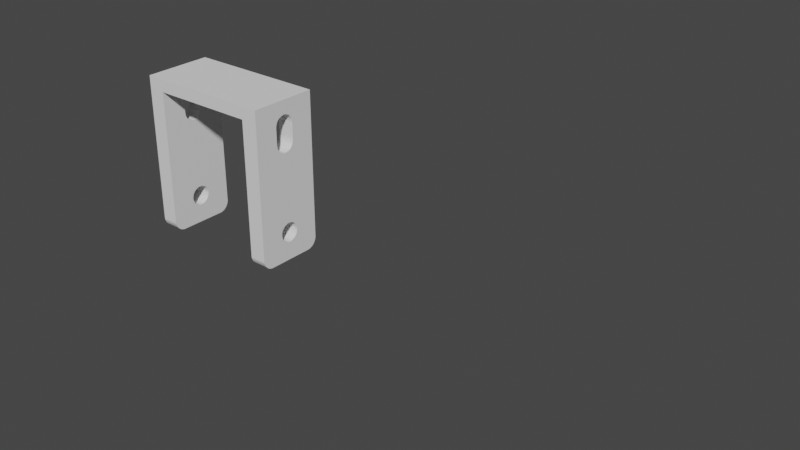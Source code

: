 # Source: mount.blend  (saved by Blender 4.2.66; exported with 4.5.12 LTS)
import bpy
from mathutils import Matrix  # noqa: F401  (used for matrix-valued properties, if any)

bpy.ops.wm.read_factory_settings(use_empty=True)
scene = bpy.context.scene
scene.name = 'Scene'

# ---- collections
col_robot = bpy.data.collections.new('robot'); scene.collection.children.link(col_robot)

# ---- world
world_world = bpy.data.worlds.new('World'); scene.world = world_world
world_world.use_nodes = True; world_world.node_tree.nodes.clear()
_N = world_world.node_tree.nodes; _L = world_world.node_tree.links
n0 = _N.new('ShaderNodeOutputWorld'); n0.name = 'World Output'; n0.location = (300, 300)
n1 = _N.new('ShaderNodeBackground'); n1.name = 'Background'; n1.location = (10, 300)
n1.inputs[0].default_value = (0.05088, 0.05088, 0.05088, 1.0)
_L.new(n1.outputs[0], n0.inputs[0])
n0.is_active_output = True
world_world.color = (0.05088, 0.05088, 0.05088)
world_world.use_sun_shadow = False
world_world.sun_shadow_jitter_overblur = 0.0

# ---- meshes
me_robotchassis_001 = bpy.data.meshes.new('RobotChassis.001')
me_robotchassis_001.from_pydata([(-2.328, 12.34, 50.71), (-2.328, 0.3406, 50.71), (21.87, 5.914, 47.71), (21.8, 5.703, 47.71), (21.48, 5.174, 47.71), (21.31, 5.032, 47.71), (20.99, 4.786, 47.71), (20.57, 4.644, 47.71), (19.97, 4.609, 47.71), (19.76, 4.644, 47.71), (19.02, 5.032, 47.71), (18.84, 5.174, 47.71), (18.52, 5.703, 47.71), (18.45, 5.914, 47.71), (18.45, 5.914, 47.71), (18.42, 6.126, 47.71), (18.45, 6.761, 47.71), (18.52, 6.937, 47.71), (18.84, 7.502, 47.71), (19.02, 7.643, 47.71), (19.02, 7.643, 47.71), (19.16, 7.784, 47.71), (20.78, 7.961, 47.71), (20.99, 7.89, 47.71), (21.17, 7.784, 47.71), (21.31, 7.643, 47.71), (21.31, 7.643, 47.71), (21.48, 7.502, 47.71), (21.8, 6.937, 47.71), (21.87, 6.761, 47.71), (21.87, 6.761, 47.71), (21.91, 6.549, 47.71), (5.327, 5.032, 47.71), (5.151, 4.891, 47.71), (4.975, 4.786, 47.71), (4.798, 4.715, 47.71), (4.587, 4.644, 47.71), (4.375, 4.609, 47.71), (0.1769, 4.891, 47.71), (0.0004821, 5.032, 47.71), (-0.1406, 5.174, 47.71), (-0.2817, 5.35, 47.71), (-0.3876, 5.526, 47.71), (-0.4581, 5.703, 47.71), (-0.5287, 5.914, 47.71), (-0.5287, 6.761, 47.71), (-0.4581, 6.937, 47.71), (-0.2817, 7.325, 47.71), (-0.1406, 7.502, 47.71), (0.3533, 7.89, 47.71), (0.5296, 7.961, 47.71), (0.9531, 8.066, 47.71), (1.165, 8.102, 47.71), (4.163, 8.102, 47.71), (4.587, 8.031, 47.71), (5.716, 7.149, 47.71), (5.786, 6.937, 47.71), (5.892, 6.549, 47.71), (5.927, 6.338, 47.71), (5.892, 6.126, 47.71), (25.15, 2.104, 47.71), (24.98, 1.469, 47.71), (25.12, 1.893, 47.71), (24.59, 0.905, 47.71), (24.87, 1.258, 47.71), (24.41, 0.7638, 47.71), (24.02, 0.517, 47.71), (24.24, 0.658, 47.71), (23.81, 12.23, 47.71), (23.6, 12.3, 47.71), (25.05, 10.99, 47.71), (24.98, 11.21, 47.71), (25.15, 10.57, 47.71), (25.12, 10.78, 47.71), (0.0004821, 7.643, 47.71), (0.1769, 7.784, 47.71), (0.3533, 7.89, 47.71), (5.327, 5.032, 47.71), (5.151, 4.891, 47.71), (18.45, 5.914, 47.71), (4.975, 4.786, 47.71), (4.798, 4.715, 47.71), (4.587, 4.644, 47.71), (4.375, 4.609, 47.71), (5.927, 6.338, 47.71), (5.892, 6.126, 47.71), (5.857, 5.914, 47.71), (0.1769, 4.891, 47.71), (0.0004821, 5.032, 47.71), (4.587, 8.031, 47.71), (4.798, 7.961, 47.71), (4.975, 7.89, 47.71), (5.786, 5.703, 47.71), (5.716, 5.526, 47.71), (18.42, 6.126, 47.71), (5.61, 5.35, 47.71), (5.469, 5.174, 47.71), (-0.1406, 5.174, 47.71), (-0.2817, 5.35, 47.71), (-0.3876, 5.526, 47.71), (5.151, 7.784, 47.71), (5.327, 7.643, 47.71), (5.469, 7.502, 47.71), (21.48, 7.502, 47.71), (21.59, 7.325, 47.71), (21.7, 7.149, 47.71), (4.163, 4.574, 47.71), (1.165, 4.574, 47.71), (0.9531, 4.609, 47.71), (0.3533, 4.786, 47.71), (0.5296, 4.715, 47.71), (0.7413, 4.644, 47.71), (-0.3876, 7.149, 47.71), (-0.2817, 7.325, 47.71), (-0.1406, 7.502, 47.71), (0.5296, 7.961, 47.71), (0.7413, 8.031, 47.71), (0.9531, 8.066, 47.71), (20.78, 7.961, 47.71), (20.99, 7.89, 47.71), (23.6, 12.3, 47.71), (21.91, 6.549, 47.71), (21.91, 6.126, 47.71), (-2.328, 0.3406, 47.71), (-2.328, 12.34, 47.71), (21.87, 5.914, 47.71), (23.81, 0.4463, 47.71), (23.6, 0.3759, 47.71), (20.99, 4.786, 47.71), (20.57, 4.644, 47.71), (-0.4581, 5.703, 47.71), (-0.5287, 5.914, 47.71), (-0.5993, 6.338, 47.71), (-0.564, 6.549, 47.71), (18.63, 7.149, 47.71), (18.73, 7.325, 47.71), (24.98, 11.21, 47.71), (25.05, 10.99, 47.71), (21.31, 7.643, 47.71), (25.12, 10.78, 47.71), (24.87, 11.38, 47.71), (24.73, 11.59, 47.71), (24.41, 11.91, 47.71), (24.02, 0.517, 47.71), (24.24, 0.658, 47.71), (24.41, 0.7638, 47.71), (19.54, 7.961, 47.71), (21.17, 7.784, 47.71), (24.24, 12.02, 47.71), (23.81, 12.23, 47.71), (21.8, 6.937, 47.71), (21.87, 6.761, 47.71), (25.15, 10.57, 47.71), (21.8, 5.703, 47.71), (21.59, 5.35, 47.71), (25.15, 2.104, 47.71), (20.36, 4.609, 47.71), (20.14, 4.574, 47.71), (19.97, 4.609, 47.71), (19.76, 4.644, 47.71), (23.39, 0.3406, 47.71), (19.33, 4.786, 47.71), (19.16, 4.891, 47.71), (5.61, 7.325, 47.71), (5.716, 7.149, 47.71), (5.786, 6.937, 47.71), (19.02, 5.032, 47.71), (18.84, 5.174, 47.71), (18.73, 5.35, 47.71), (1.165, 8.102, 47.71), (4.163, 8.102, 47.71), (18.84, 7.502, 47.71), (19.02, 7.643, 47.71), (19.16, 7.784, 47.71), (19.33, 7.89, 47.71), (20.36, 8.066, 47.71), (20.57, 8.031, 47.71), (23.39, 12.34, 47.71), (25.12, 1.893, 47.71), (21.48, 5.174, 47.71), (24.98, 1.469, 47.71), (21.17, 4.891, 47.71), (21.31, 5.032, 47.71), (24.59, 0.905, 47.71), (24.87, 1.258, 47.71), (18.42, 6.549, 47.71), (5.857, 6.761, 47.71), (5.892, 6.549, 47.71), (18.63, 5.526, 47.71), (18.52, 5.703, 47.71), (-0.5287, 6.761, 47.71), (-0.4581, 6.937, 47.71), (18.45, 6.761, 47.71), (18.52, 6.937, 47.71), (19.76, 8.031, 47.71), (19.97, 8.066, 47.71), (20.14, 8.102, 47.71), (0.1769, 7.784, 50.71), (0.0004821, 7.643, 50.71), (5.151, 4.891, 50.71), (5.327, 5.032, 50.71), (18.52, 6.937, 50.71), (18.45, 6.761, 50.71), (18.42, 6.549, 50.71), (18.42, 6.126, 50.71), (18.45, 5.914, 50.71), (18.52, 5.703, 50.71), (-0.1406, 7.502, 50.71), (-0.2817, 7.325, 50.71), (-0.3876, 7.149, 50.71), (-0.1406, 5.174, 50.71), (0.0004821, 5.032, 50.71), (4.375, 4.609, 50.71), (4.587, 4.644, 50.71), (4.798, 4.715, 50.71), (4.975, 4.786, 50.71), (5.469, 5.174, 50.71), (5.61, 5.35, 50.71), (5.716, 5.526, 50.71), (4.163, 8.102, 50.71), (1.165, 8.102, 50.71), (0.9531, 8.066, 50.71), (0.7413, 8.031, 50.71), (0.5296, 7.961, 50.71), (0.3533, 7.89, 50.71), (5.892, 6.126, 50.71), (18.84, 7.502, 50.71), (18.73, 7.325, 50.71), (18.63, 7.149, 50.71), (0.1769, 4.891, 50.71), (0.3533, 4.786, 50.71), (0.5296, 4.715, 50.71), (0.7413, 4.644, 50.71), (0.9531, 4.609, 50.71), (1.165, 4.574, 50.71), (4.163, 4.574, 50.71), (5.786, 5.703, 50.71), (5.857, 5.914, 50.71), (23.81, 0.4463, 50.71), (23.6, 0.3759, 50.71), (20.99, 4.786, 50.71), (-0.564, 6.549, 50.71), (-0.5993, 6.338, 50.71), (-0.5287, 5.914, 50.71), (-0.4581, 5.703, 50.71), (-0.3876, 5.526, 50.71), (-0.2817, 5.35, 50.71), (20.57, 4.644, 50.71), (20.36, 4.609, 50.71), (23.39, 0.3406, 50.71), (24.87, 1.258, 50.71), (24.59, 0.905, 50.71), (24.41, 0.7638, 50.71), (21.31, 5.032, 50.71), (24.98, 1.469, 50.71), (21.48, 5.174, 50.71), (25.12, 1.893, 50.71), (21.59, 5.35, 50.71), (21.8, 5.703, 50.71), (18.63, 5.526, 50.71), (18.73, 5.35, 50.71), (4.587, 8.031, 50.71), (21.17, 4.891, 50.71), (24.24, 0.658, 50.71), (24.02, 0.517, 50.71), (23.81, 12.23, 50.71), (23.6, 12.3, 50.71), (20.99, 7.89, 50.71), (20.78, 7.961, 50.71), (19.54, 7.961, 50.71), (19.33, 7.89, 50.71), (19.16, 7.784, 50.71), (19.02, 7.643, 50.71), (-0.4581, 6.937, 50.71), (-0.5287, 6.761, 50.71), (19.33, 4.786, 50.71), (19.16, 4.891, 50.71), (5.927, 6.338, 50.71), (19.02, 5.032, 50.71), (5.892, 6.549, 50.71), (5.857, 6.761, 50.71), (5.469, 7.502, 50.71), (5.327, 7.643, 50.71), (21.59, 7.325, 50.71), (21.48, 7.502, 50.71), (25.12, 10.78, 50.71), (21.31, 7.643, 50.71), (25.05, 10.99, 50.71), (20.14, 8.102, 50.71), (19.97, 8.066, 50.71), (19.76, 8.031, 50.71), (21.87, 5.914, 50.71), (21.91, 6.126, 50.71), (25.15, 2.104, 50.71), (21.91, 6.549, 50.71), (21.87, 6.761, 50.71), (24.24, 12.02, 50.71), (24.41, 11.91, 50.71), (24.73, 11.59, 50.71), (5.786, 6.937, 50.71), (5.716, 7.149, 50.71), (5.61, 7.325, 50.71), (4.798, 7.961, 50.71), (18.84, 5.174, 50.71), (5.151, 7.784, 50.71), (4.975, 7.89, 50.71), (21.17, 7.784, 50.71), (24.87, 11.38, 50.71), (24.98, 11.21, 50.71), (23.39, 12.34, 50.71), (20.57, 8.031, 50.71), (20.36, 8.066, 50.71), (19.76, 4.644, 50.71), (19.97, 4.609, 50.71), (20.14, 4.574, 50.71), (25.15, 10.57, 50.71), (-2.328, 12.33, 28.73), (-2.328, 0.3406, 28.73), (21.7, 7.149, 28.73), (21.8, 6.937, 28.73), (25.15, 10.57, 28.73), (20.14, 4.574, 28.73), (19.97, 4.609, 28.73), (19.76, 4.644, 28.73), (20.36, 8.066, 28.73), (20.57, 8.031, 28.73), (23.39, 12.33, 28.73), (24.98, 11.21, 28.73), (24.87, 11.38, 28.73), (21.17, 7.784, 28.73), (4.975, 7.89, 28.73), (5.151, 7.784, 28.73), (18.84, 5.174, 28.73), (4.798, 7.961, 28.73), (5.61, 7.325, 28.73), (5.716, 7.149, 28.73), (5.786, 6.937, 28.73), (24.73, 11.59, 28.73), (24.41, 11.91, 28.73), (24.24, 12.02, 28.73), (21.87, 6.761, 28.73), (21.91, 6.549, 28.73), (25.15, 2.104, 28.73), (21.91, 6.126, 28.73), (21.87, 5.914, 28.73), (19.76, 8.031, 28.73), (19.97, 8.066, 28.73), (20.14, 8.102, 28.73), (25.05, 10.99, 28.73), (21.31, 7.643, 28.73), (25.12, 10.78, 28.73), (21.48, 7.502, 28.73), (21.59, 7.325, 28.73), (5.327, 7.643, 28.73), (5.469, 7.502, 28.73), (5.857, 6.761, 28.73), (5.892, 6.549, 28.73), (19.02, 5.032, 28.73), (5.927, 6.338, 28.73), (19.16, 4.891, 28.73), (19.33, 4.786, 28.73), (-0.5287, 6.761, 28.73), (-0.4581, 6.937, 28.73), (19.02, 7.643, 28.73), (19.16, 7.784, 28.73), (19.33, 7.89, 28.73), (19.54, 7.961, 28.73), (20.78, 7.961, 28.73), (20.99, 7.89, 28.73), (23.6, 12.3, 28.73), (23.81, 12.23, 28.73), (24.02, 0.5169, 28.73), (24.24, 0.658, 28.73), (21.17, 4.891, 28.73), (4.587, 8.031, 28.73), (18.73, 5.35, 28.73), (18.63, 5.526, 28.73), (21.8, 5.703, 28.73), (21.59, 5.35, 28.73), (25.12, 1.893, 28.73), (21.48, 5.174, 28.73), (24.98, 1.469, 28.73), (21.31, 5.032, 28.73), (24.41, 0.7638, 28.73), (24.59, 0.905, 28.73), (24.87, 1.258, 28.73), (23.39, 0.3406, 28.73), (20.36, 4.609, 28.73), (20.57, 4.644, 28.73), (-0.2817, 5.35, 28.73), (-0.3876, 5.526, 28.73), (-0.4581, 5.703, 28.73), (-0.5287, 5.914, 28.73), (-0.5993, 6.338, 28.73), (-0.564, 6.549, 28.73), (20.99, 4.786, 28.73), (23.6, 0.3759, 28.73), (23.81, 0.4463, 28.73), (5.857, 5.914, 28.73), (5.786, 5.703, 28.73), (4.163, 4.574, 28.73), (1.165, 4.574, 28.73), (0.9531, 4.609, 28.73), (0.7414, 4.644, 28.73), (0.5297, 4.715, 28.73), (0.3533, 4.786, 28.73), (0.1769, 4.891, 28.73), (18.63, 7.149, 28.73), (18.73, 7.325, 28.73), (18.84, 7.502, 28.73), (5.892, 6.126, 28.73), (0.3533, 7.89, 28.73), (0.5297, 7.961, 28.73), (0.7414, 8.031, 28.73), (0.9531, 8.066, 28.73), (1.165, 8.102, 28.73), (4.163, 8.102, 28.73), (5.716, 5.526, 28.73), (5.61, 5.35, 28.73), (5.469, 5.174, 28.73), (4.975, 4.786, 28.73), (4.798, 4.715, 28.73), (4.587, 4.644, 28.73), (4.375, 4.609, 28.73), (0.0004864, 5.032, 28.73), (-0.1406, 5.174, 28.73), (-0.3876, 7.149, 28.73), (-0.2817, 7.325, 28.73), (-0.1406, 7.502, 28.73), (18.52, 5.703, 28.73), (18.45, 5.914, 28.73), (18.42, 6.126, 28.73), (18.42, 6.549, 28.73), (18.45, 6.761, 28.73), (18.52, 6.937, 28.73), (5.327, 5.032, 28.73), (5.151, 4.891, 28.73), (0.0004864, 7.643, 28.73), (0.1769, 7.784, 28.73), (-2.328, 0.3406, 25.73), (-2.328, 12.33, 25.73), (20.14, 8.102, 25.73), (19.97, 8.066, 25.73), (19.76, 8.031, 25.73), (18.52, 6.937, 25.73), (18.45, 6.761, 25.73), (-0.4581, 6.937, 25.73), (-0.5287, 6.761, 25.73), (18.52, 5.703, 25.73), (18.63, 5.526, 25.73), (5.892, 6.549, 25.73), (5.857, 6.761, 25.73), (18.42, 6.549, 25.73), (24.87, 1.258, 25.73), (24.59, 0.905, 25.73), (21.31, 5.032, 25.73), (21.17, 4.891, 25.73), (24.98, 1.469, 25.73), (21.48, 5.174, 25.73), (25.12, 1.893, 25.73), (23.39, 12.33, 25.73), (20.57, 8.031, 25.73), (20.36, 8.066, 25.73), (19.33, 7.89, 25.73), (19.16, 7.784, 25.73), (19.02, 7.643, 25.73), (18.84, 7.502, 25.73), (4.163, 8.102, 25.73), (1.165, 8.102, 25.73), (18.73, 5.35, 25.73), (18.84, 5.174, 25.73), (19.02, 5.032, 25.73), (5.786, 6.937, 25.73), (5.716, 7.149, 25.73), (5.61, 7.325, 25.73), (19.16, 4.891, 25.73), (19.33, 4.786, 25.73), (23.39, 0.3406, 25.73), (19.76, 4.644, 25.73), (19.97, 4.609, 25.73), (20.14, 4.574, 25.73), (20.36, 4.609, 25.73), (25.15, 2.104, 25.73), (21.59, 5.35, 25.73), (21.8, 5.703, 25.73), (25.15, 10.57, 25.73), (21.87, 6.761, 25.73), (21.8, 6.937, 25.73), (23.81, 12.23, 25.73), (24.24, 12.02, 25.73), (21.17, 7.784, 25.73), (19.54, 7.961, 25.73), (24.41, 0.7638, 25.73), (24.24, 0.658, 25.73), (24.02, 0.5169, 25.73), (24.41, 11.91, 25.73), (24.73, 11.59, 25.73), (24.87, 11.38, 25.73), (25.12, 10.78, 25.73), (21.31, 7.643, 25.73), (25.05, 10.99, 25.73), (24.98, 11.21, 25.73), (18.73, 7.325, 25.73), (18.63, 7.149, 25.73), (-0.564, 6.549, 25.73), (-0.5993, 6.338, 25.73), (-0.5287, 5.914, 25.73), (-0.4581, 5.703, 25.73), (20.57, 4.644, 25.73), (20.99, 4.786, 25.73), (23.6, 0.3759, 25.73), (23.81, 0.4463, 25.73), (21.87, 5.914, 25.73), (21.91, 6.126, 25.73), (21.91, 6.549, 25.73), (23.6, 12.3, 25.73), (20.99, 7.89, 25.73), (20.78, 7.961, 25.73), (0.9531, 8.066, 25.73), (0.7414, 8.031, 25.73), (0.5297, 7.961, 25.73), (-0.1406, 7.502, 25.73), (-0.2817, 7.325, 25.73), (-0.3876, 7.149, 25.73), (0.7414, 4.644, 25.73), (0.5297, 4.715, 25.73), (0.3533, 4.786, 25.73), (0.9531, 4.609, 25.73), (1.165, 4.574, 25.73), (4.163, 4.574, 25.73), (21.7, 7.149, 25.73), (21.59, 7.325, 25.73), (21.48, 7.502, 25.73), (5.469, 7.502, 25.73), (5.327, 7.643, 25.73), (5.151, 7.784, 25.73), (-0.3876, 5.526, 25.73), (-0.2817, 5.35, 25.73), (-0.1406, 5.174, 25.73), (5.469, 5.174, 25.73), (5.61, 5.35, 25.73), (18.42, 6.126, 25.73), (5.716, 5.526, 25.73), (5.786, 5.703, 25.73), (4.975, 7.89, 25.73), (4.798, 7.961, 25.73), (4.587, 8.031, 25.73), (0.0004864, 5.032, 25.73), (0.1769, 4.891, 25.73), (5.857, 5.914, 25.73), (5.892, 6.126, 25.73), (5.927, 6.338, 25.73), (4.375, 4.609, 25.73), (4.587, 4.644, 25.73), (4.798, 4.715, 25.73), (4.975, 4.786, 25.73), (18.45, 5.914, 25.73), (5.151, 4.891, 25.73), (5.327, 5.032, 25.73), (0.3533, 7.89, 25.73), (0.1769, 7.784, 25.73), (0.0004864, 7.643, 25.73), (25.12, 10.78, 25.73), (25.15, 10.57, 25.73), (24.98, 11.21, 25.73), (25.05, 10.99, 25.73), (23.6, 12.3, 25.73), (23.81, 12.23, 25.73), (24.24, 0.658, 25.73), (24.02, 0.5169, 25.73), (24.41, 0.7638, 25.73), (24.87, 1.258, 25.73), (24.59, 0.905, 25.73), (25.12, 1.893, 25.73), (24.98, 1.469, 25.73), (25.15, 2.104, 25.73), (5.892, 6.126, 25.73), (5.927, 6.338, 25.73), (5.892, 6.549, 25.73), (5.786, 6.937, 25.73), (5.716, 7.149, 25.73), (4.587, 8.031, 25.73), (4.163, 8.102, 25.73), (1.165, 8.102, 25.73), (0.9531, 8.066, 25.73), (0.5297, 7.961, 25.73), (0.3533, 7.89, 25.73), (-0.1406, 7.502, 25.73), (-0.2817, 7.325, 25.73), (-0.4581, 6.937, 25.73), (-0.5287, 6.761, 25.73), (-0.5287, 5.914, 25.73), (-0.4581, 5.703, 25.73), (-0.3876, 5.526, 25.73), (-0.2817, 5.35, 25.73), (-0.1406, 5.174, 25.73), (0.0004864, 5.032, 25.73), (0.1769, 4.891, 25.73), (4.375, 4.609, 25.73), (4.587, 4.644, 25.73), (4.798, 4.715, 25.73), (4.975, 4.786, 25.73), (5.151, 4.891, 25.73), (5.327, 5.032, 25.73), (21.91, 6.549, 25.73), (21.87, 6.761, 25.73), (21.87, 6.761, 25.73), (21.8, 6.937, 25.73), (21.48, 7.502, 25.73), (21.31, 7.643, 25.73), (21.31, 7.643, 25.73), (21.17, 7.784, 25.73), (20.99, 7.89, 25.73), (20.78, 7.961, 25.73), (19.16, 7.784, 25.73), (19.02, 7.643, 25.73), (19.02, 7.643, 25.73), (18.84, 7.502, 25.73), (18.52, 6.937, 25.73), (18.45, 6.761, 25.73), (18.42, 6.126, 25.73), (18.45, 5.914, 25.73), (18.45, 5.914, 25.73), (18.52, 5.703, 25.73), (18.84, 5.174, 25.73), (19.02, 5.032, 25.73), (19.76, 4.644, 25.73), (19.97, 4.609, 25.73), (20.57, 4.644, 25.73), (20.99, 4.786, 25.73), (21.31, 5.032, 25.73), (21.48, 5.174, 25.73), (21.8, 5.703, 25.73), (21.87, 5.914, 25.73), (21.8, 6.937, 50.71), (21.7, 7.149, 50.71), (-2.328, 0.3406, 25.73), (-2.328, 12.33, 25.73), (-2.328, 0.3406, 25.73), (-2.328, 12.33, 25.73), (19.16, 6.796, -46.69), (-2.328, 12.33, 28.73), (-2.328, 0.3406, 28.73), (-3.053, 0.3406, 25.73), (-3.053, 12.33, 25.73), (-3.053, 12.34, 50.71), (-3.053, 0.3406, 50.71), (-3.053, 12.34, 47.71), (-3.053, 0.3406, 47.71), (-3.053, 12.33, 28.73), (-3.053, 0.3406, 28.73), (-0.8123, 0.3406, 28.73), (-0.8123, 0.3406, 47.71), (-0.8123, 12.34, 47.71), (-0.8123, 12.33, 28.73)], [(114, 113), (191, 190), (446, 447), (521, 522)], [(5, 255, 4), (313, 314, 158), (205, 206, 13), (21, 272, 20), (272, 226, 19), (289, 290, 195), (196, 289, 195), (203, 204, 185), (17, 202, 16), (201, 202, 17), (125, 292, 122), (291, 292, 125), (86, 225, 85), (236, 237, 92), (278, 276, 166), (11, 278, 10), (158, 314, 157), (13, 206, 12), (228, 201, 134), (213, 214, 36), (106, 212, 83), (154, 258, 153), (257, 258, 154), (146, 270, 174), (175, 288, 196), (195, 290, 194), (288, 289, 196), (311, 288, 175), (176, 311, 175), (87, 230, 109), (211, 229, 39), (41, 210, 40), (243, 244, 44), (273, 274, 46), (208, 209, 113), (168, 303, 167), (260, 303, 168), (166, 276, 162), (275, 312, 161), (188, 260, 168), (259, 260, 188), (171, 227, 135), (227, 228, 135), (134, 201, 193), (117, 222, 116), (290, 269, 194), (118, 310, 176), (101, 304, 100), (93, 236, 92), (218, 236, 93), (95, 218, 93), (59, 277, 58), (315, 293, 152), (62, 254, 61), (170, 220, 169), (261, 219, 54), (90, 261, 89), (183, 252, 145), (254, 250, 180), (262, 253, 181), (264, 238, 143), (307, 308, 140), (287, 285, 137), (124, 76, 75), (94, 78, 77), (189, 80, 79), (189, 81, 80), (44, 244, 43), (126, 239, 127), (238, 239, 126), (305, 302, 91), (100, 305, 91), (222, 223, 116), (160, 1, 123), (124, 90, 89), (94, 93, 92), (123, 98, 97), (192, 101, 100), (163, 102, 185), (152, 104, 139), (111, 123, 110), (177, 118, 176), (46, 274, 45), (249, 1, 160), (128, 262, 181), (240, 262, 128), (255, 257, 179), (248, 247, 156), (152, 122, 121), (126, 181, 143), (160, 128, 127), (123, 131, 130), (124, 135, 134), (281, 282, 102), (239, 249, 127), (124, 309, 177), (0, 309, 124), (69, 265, 68), (266, 265, 69), (149, 296, 148), (149, 148, 147), (124, 89, 170), (123, 107, 106), (178, 179, 155), (140, 308, 136), (241, 242, 133), (160, 161, 159), (166, 162, 123), (282, 304, 101), (301, 281, 163), (164, 301, 163), (300, 301, 164), (56, 300, 55), (102, 282, 101), (180, 179, 178), (110, 123, 109), (177, 266, 120), (148, 297, 142), (309, 266, 177), (186, 165, 185), (193, 192, 124), (152, 121, 151), (249, 199, 215), (0, 202, 201), (0, 208, 207), (1, 212, 235), (0, 220, 219), (221, 220, 0), (0, 219, 261), (0, 223, 222), (237, 249, 225), (228, 227, 0), (1, 233, 232), (249, 200, 199), (235, 234, 1), (249, 237, 236), (262, 238, 264), (240, 249, 239), (1, 211, 210), (0, 241, 274), (0, 242, 241), (1, 213, 212), (249, 213, 1), (249, 214, 213), (1, 243, 242), (244, 243, 1), (1, 245, 244), (246, 245, 1), (314, 249, 248), (253, 250, 254), (253, 251, 250), (0, 226, 272), (0, 227, 226), (254, 255, 253), (291, 258, 293), (266, 306, 265), (207, 198, 0), (216, 200, 249), (1, 234, 233), (0, 222, 221), (224, 223, 0), (277, 312, 275), (266, 267, 306), (309, 267, 266), (309, 268, 267), (0, 271, 270), (309, 270, 269), (309, 269, 290), (310, 268, 309), (262, 239, 238), (276, 277, 275), (0, 201, 228), (303, 279, 278), (303, 280, 279), (262, 251, 253), (262, 252, 251), (263, 252, 262), (225, 249, 314), (225, 314, 277), (277, 314, 312), (256, 255, 254), (256, 257, 255), (293, 257, 256), (261, 303, 260), (261, 260, 259), (265, 306, 296), (0, 270, 309), (1, 231, 230), (232, 231, 1), (1, 230, 229), (247, 249, 240), (303, 281, 301), (303, 282, 281), (315, 283, 635), (285, 284, 315), (315, 284, 283), (287, 286, 285), (287, 306, 286), (293, 258, 257), (302, 303, 261), (264, 263, 262), (0, 274, 273), (272, 271, 0), (215, 214, 249), (249, 217, 216), (261, 203, 202), (204, 203, 261), (299, 280, 303), (309, 288, 311), (309, 289, 288), (293, 294, 292), (315, 294, 293), (315, 295, 294), (261, 205, 204), (261, 206, 205), (261, 202, 0), (303, 300, 299), (240, 239, 262), (290, 289, 309), (301, 300, 303), (285, 286, 284), (634, 295, 315), (306, 297, 296), (249, 218, 217), (236, 218, 249), (229, 211, 1), (308, 306, 287), (305, 303, 302), (259, 206, 261), (0, 209, 208), (273, 209, 0), (1, 210, 246), (305, 304, 303), (306, 298, 297), (307, 298, 306), (293, 292, 291), (304, 282, 303), (308, 307, 306), (258, 291, 3), (179, 257, 154), (37, 213, 36), (234, 235, 107), (204, 205, 15), (212, 213, 37), (15, 205, 14), (185, 204, 94), (192, 203, 185), (202, 203, 192), (105, 283, 104), (635, 283, 105), (150, 635, 105), (634, 635, 150), (29, 634, 28), (295, 634, 29), (50, 224, 49), (116, 223, 115), (189, 259, 188), (223, 224, 50), (303, 278, 11), (206, 259, 189), (265, 296, 149), (248, 249, 247), (127, 249, 160), (296, 297, 148), (185, 84, 187), (185, 85, 84), (52, 221, 51), (94, 85, 185), (221, 222, 117), (220, 221, 52), (219, 220, 170), (54, 219, 53), (65, 263, 67), (252, 263, 65), (67, 264, 66), (263, 264, 67), (64, 251, 63), (143, 238, 126), (60, 256, 62), (250, 251, 64), (217, 218, 95), (293, 256, 60), (3, 291, 2), (96, 217, 95), (246, 210, 41), (99, 246, 98), (229, 230, 87), (39, 229, 38), (109, 231, 110), (230, 231, 109), (104, 284, 103), (283, 284, 104), (27, 286, 26), (284, 286, 27), (306, 267, 147), (286, 306, 25), (25, 306, 24), (231, 232, 110), (232, 233, 111), (110, 232, 111), (269, 270, 146), (194, 269, 146), (271, 272, 21), (270, 271, 174), (174, 271, 173), (147, 267, 119), (267, 268, 23), (299, 300, 56), (163, 281, 102), (137, 147, 136), (171, 135, 124), (136, 147, 140), (123, 132, 131), (124, 134, 193), (160, 129, 128), (156, 129, 160), (127, 181, 126), (127, 128, 181), (155, 122, 152), (153, 125, 155), (155, 125, 122), (0, 198, 197), (196, 195, 194), (0, 197, 224), (123, 167, 166), (123, 168, 167), (185, 164, 163), (185, 165, 164), (123, 161, 160), (123, 162, 161), (190, 241, 133), (274, 241, 190), (132, 243, 131), (133, 242, 132), (242, 243, 132), (123, 83, 82), (82, 81, 189), (123, 82, 189), (79, 78, 94), (79, 80, 78), (115, 76, 124), (94, 77, 96), (73, 315, 72), (285, 315, 73), (71, 287, 70), (137, 285, 139), (308, 287, 71), (159, 158, 160), (160, 157, 156), (160, 158, 157), (123, 108, 107), (111, 108, 123), (152, 105, 104), (150, 105, 152), (139, 103, 138), (139, 104, 103), (185, 101, 192), (185, 102, 101), (123, 99, 98), (130, 99, 123), (94, 95, 93), (96, 95, 94), (192, 90, 124), (100, 91, 192), (192, 91, 90), (155, 179, 154), (152, 151, 150), (155, 154, 153), (124, 194, 146), (196, 194, 124), (181, 145, 144), (124, 146, 174), (183, 145, 181), (123, 189, 188), (184, 183, 182), (187, 186, 185), (148, 142, 147), (181, 144, 143), (147, 141, 140), (147, 142, 141), (137, 138, 147), (139, 138, 137), (123, 88, 87), (97, 88, 123), (94, 86, 85), (123, 87, 109), (92, 86, 94), (149, 147, 120), (31, 295, 30), (294, 295, 31), (122, 294, 121), (292, 294, 122), (123, 124, 75, 74, 48, 47, 133, 132), (1, 242, 0), (111, 233, 108), (108, 234, 107), (233, 234, 108), (235, 212, 106), (107, 235, 106), (135, 228, 134), (19, 226, 18), (226, 227, 171), (224, 197, 76), (197, 198, 75), (76, 197, 75), (162, 275, 161), (276, 275, 162), (9, 313, 8), (161, 312, 159), (312, 313, 9), (36, 214, 35), (35, 215, 34), (214, 215, 35), (199, 200, 33), (215, 199, 80), (80, 199, 78), (75, 198, 74), (74, 207, 114), (198, 207, 74), (48, 208, 47), (207, 208, 48), (112, 273, 191), (113, 209, 112), (209, 273, 112), (120, 147, 119), (177, 119, 118), (120, 119, 177), (124, 116, 115), (169, 117, 124), (124, 117, 116), (182, 183, 181), (180, 182, 179), (184, 182, 180), (124, 176, 175), (177, 176, 124), (174, 173, 124), (124, 175, 196), (124, 172, 171), (124, 173, 172), (188, 168, 123), (170, 169, 124), (187, 280, 186), (279, 280, 187), (186, 299, 165), (280, 299, 186), (268, 310, 118), (23, 268, 22), (310, 311, 176), (210, 211, 97), (97, 211, 88), (43, 245, 42), (245, 246, 99), (244, 245, 43), (157, 248, 156), (314, 248, 157), (247, 240, 7), (156, 247, 129), (253, 255, 5), (7, 240, 6), (181, 253, 182), (297, 298, 142), (142, 298, 141), (298, 307, 141), (141, 307, 140), (106, 83, 123), (91, 302, 90), (304, 305, 100), (302, 261, 90), (251, 252, 183), (256, 254, 62), (180, 250, 184), (225, 277, 59), (152, 293, 155), (58, 279, 57), (277, 279, 58), (200, 216, 77), (33, 200, 32), (216, 217, 96), (77, 216, 96), (237, 225, 86), (92, 237, 86), (318, 319, 320), (321, 322, 323), (324, 325, 326), (327, 328, 329), (330, 331, 332), (330, 332, 333), (334, 335, 332), (332, 335, 336), (328, 337, 329), (329, 337, 338), (329, 338, 339), (319, 340, 320), (320, 340, 341), (320, 341, 342), (342, 341, 343), (342, 343, 344), (345, 346, 326), (326, 346, 347), (326, 347, 324), (327, 329, 348), (348, 329, 349), (348, 349, 350), (350, 349, 351), (350, 351, 320), (320, 351, 352), (320, 352, 318), (331, 353, 332), (332, 353, 354), (332, 354, 334), (336, 355, 332), (332, 355, 356), (332, 356, 357), (357, 356, 358), (357, 358, 359), (359, 358, 360), (316, 361, 362), (363, 364, 316), (316, 364, 365), (316, 365, 326), (326, 365, 366), (326, 366, 345), (325, 367, 326), (326, 367, 368), (326, 368, 369), (369, 368, 329), (369, 329, 370), (370, 329, 339), (371, 372, 373), (333, 332, 374), (374, 332, 375), (374, 375, 376), (344, 377, 342), (342, 377, 378), (342, 378, 379), (379, 378, 380), (379, 380, 381), (381, 380, 382), (372, 383, 373), (373, 383, 384), (373, 384, 382), (382, 384, 385), (382, 385, 381), (321, 386, 387), (387, 386, 388), (389, 390, 317), (317, 390, 391), (391, 392, 317), (317, 392, 393), (316, 393, 394), (316, 394, 361), (388, 386, 395), (395, 386, 396), (395, 396, 373), (373, 396, 397), (373, 397, 371), (386, 398, 399), (400, 401, 317), (317, 401, 402), (317, 402, 403), (403, 404, 317), (317, 404, 405), (317, 405, 406), (407, 408, 316), (316, 408, 409), (316, 409, 363), (398, 386, 410), (410, 386, 321), (410, 321, 358), (358, 321, 323), (358, 323, 360), (411, 412, 316), (316, 412, 413), (316, 413, 414), (414, 415, 316), (316, 415, 416), (316, 416, 374), (399, 417, 386), (386, 417, 418), (386, 418, 419), (420, 421, 386), (386, 421, 422), (386, 422, 317), (317, 422, 423), (317, 423, 400), (406, 424, 317), (317, 424, 425), (317, 425, 389), (362, 426, 316), (316, 426, 427), (316, 427, 428), (376, 429, 374), (374, 429, 430), (374, 430, 431), (431, 432, 374), (374, 432, 433), (374, 433, 316), (316, 433, 434), (316, 434, 407), (419, 435, 386), (386, 435, 436), (386, 436, 420), (428, 437, 316), (316, 437, 438), (316, 438, 411), (441, 442, 443), (444, 445, 440), (439, 448, 449), (450, 451, 452), (453, 454, 455), (455, 454, 456), (453, 455, 457), (457, 455, 458), (457, 458, 459), (460, 461, 440), (440, 461, 462), (440, 462, 441), (463, 464, 440), (440, 464, 465), (440, 465, 466), (467, 468, 440), (449, 469, 439), (439, 469, 470), (439, 470, 471), (451, 472, 452), (452, 472, 473), (452, 473, 474), (471, 475, 439), (439, 475, 476), (439, 476, 477), (477, 476, 478), (478, 479, 477), (477, 479, 480), (477, 480, 481), (459, 458, 482), (482, 458, 483), (482, 483, 484), (485, 486, 487), (488, 489, 490), (441, 443, 440), (440, 443, 491), (440, 491, 463), (454, 492, 456), (456, 492, 493), (456, 493, 494), (489, 495, 490), (490, 495, 496), (490, 496, 497), (498, 499, 500), (500, 499, 490), (500, 490, 501), (501, 490, 497), (466, 502, 440), (440, 502, 503), (440, 503, 444), (439, 505, 506), (439, 506, 507), (481, 508, 477), (477, 508, 509), (477, 509, 510), (510, 509, 456), (510, 456, 511), (511, 456, 494), (484, 512, 482), (482, 512, 513), (482, 513, 485), (485, 513, 514), (485, 514, 486), (488, 490, 515), (515, 490, 516), (515, 516, 460), (460, 516, 517), (460, 517, 461), (468, 518, 440), (440, 518, 519), (440, 519, 520), (524, 439, 525), (525, 439, 526), (524, 527, 439), (439, 527, 528), (439, 528, 529), (487, 530, 485), (485, 530, 531), (485, 531, 498), (498, 531, 532), (498, 532, 499), (474, 533, 452), (452, 533, 534), (452, 534, 445), (445, 534, 535), (507, 536, 439), (439, 536, 537), (439, 537, 538), (539, 540, 541), (541, 540, 542), (541, 542, 543), (535, 544, 445), (445, 544, 545), (445, 545, 440), (440, 545, 546), (440, 546, 467), (538, 547, 439), (439, 547, 548), (439, 548, 526), (543, 549, 541), (541, 549, 550), (541, 550, 452), (452, 550, 551), (452, 551, 450), (529, 552, 439), (439, 552, 553), (439, 553, 448), (553, 554, 448), (448, 554, 555), (448, 555, 556), (556, 555, 557), (556, 557, 541), (541, 557, 558), (541, 558, 539), (520, 559, 440), (440, 559, 560), (350, 320, 562), (562, 320, 563), (348, 350, 500), (500, 350, 498), (327, 348, 564), (564, 348, 565), (328, 327, 497), (497, 327, 501), (337, 328, 496), (496, 328, 497), (338, 337, 495), (495, 337, 496), (339, 338, 489), (489, 338, 495), (370, 339, 488), (488, 339, 489), (369, 370, 566), (566, 370, 567), (326, 369, 460), (460, 369, 515), (316, 326, 440), (440, 326, 460), (386, 317, 477), (477, 317, 439), (396, 386, 510), (510, 386, 477), (397, 396, 511), (511, 396, 510), (371, 397, 494), (494, 397, 511), (372, 371, 568), (568, 371, 569), (383, 372, 570), (570, 372, 568), (384, 383, 454), (454, 383, 492), (385, 384, 571), (571, 384, 572), (381, 385, 457), (457, 385, 453), (379, 381, 573), (573, 381, 574), (342, 379, 575), (575, 379, 573), (320, 342, 485), (485, 342, 482), (410, 358, 576), (576, 358, 577), (358, 356, 577), (577, 356, 578), (356, 355, 450), (450, 355, 451), (355, 336, 451), (451, 336, 472), (336, 335, 579), (579, 335, 580), (335, 334, 473), (473, 334, 474), (334, 354, 474), (474, 354, 533), (354, 353, 533), (533, 353, 534), (353, 331, 534), (534, 331, 535), (331, 330, 535), (535, 330, 544), (330, 333, 544), (544, 333, 545), (333, 374, 545), (545, 374, 546), (374, 416, 581), (581, 416, 582), (416, 415, 467), (467, 415, 468), (415, 414, 583), (583, 414, 584), (414, 413, 518), (518, 413, 519), (413, 412, 519), (519, 412, 520), (412, 411, 585), (585, 411, 586), (411, 438, 559), (559, 438, 560), (438, 437, 560), (560, 437, 561), (437, 428, 561), (561, 428, 521), (428, 427, 587), (587, 427, 588), (427, 426, 522), (522, 426, 523), (426, 362, 523), (523, 362, 446), (362, 361, 589), (589, 361, 590), (361, 394, 447), (447, 394, 504), (394, 393, 504), (504, 393, 505), (393, 392, 505), (505, 392, 506), (392, 391, 591), (591, 391, 592), (391, 390, 592), (592, 390, 593), (390, 389, 536), (536, 389, 537), (389, 425, 594), (594, 425, 595), (425, 424, 538), (538, 424, 547), (424, 406, 596), (596, 406, 597), (406, 405, 548), (548, 405, 526), (405, 404, 526), (526, 404, 525), (404, 403, 525), (525, 403, 524), (403, 402, 524), (524, 402, 527), (402, 401, 527), (527, 401, 528), (401, 400, 528), (528, 400, 529), (400, 423, 529), (529, 423, 552), (423, 422, 598), (598, 422, 599), (422, 421, 599), (599, 421, 600), (421, 420, 600), (600, 420, 601), (420, 436, 555), (555, 436, 557), (436, 435, 602), (602, 435, 603), (435, 419, 558), (558, 419, 539), (419, 418, 539), (539, 418, 540), (418, 417, 540), (540, 417, 542), (417, 399, 542), (542, 399, 543), (399, 398, 543), (543, 398, 549), (398, 410, 549), (549, 410, 550), (341, 340, 604), (604, 340, 605), (340, 319, 606), (606, 319, 607), (319, 318, 487), (487, 318, 530), (318, 352, 530), (530, 352, 531), (352, 351, 531), (531, 351, 532), (351, 349, 608), (608, 349, 609), (349, 329, 610), (610, 329, 611), (329, 368, 490), (490, 368, 516), (368, 367, 612), (612, 367, 613), (367, 325, 517), (517, 325, 461), (325, 324, 461), (461, 324, 462), (324, 347, 462), (462, 347, 441), (347, 346, 441), (441, 346, 442), (346, 345, 442), (442, 345, 443), (345, 366, 443), (443, 366, 491), (366, 365, 491), (491, 365, 463), (365, 364, 463), (463, 364, 464), (364, 363, 614), (614, 363, 615), (363, 409, 616), (616, 409, 617), (409, 408, 466), (466, 408, 502), (408, 407, 502), (502, 407, 503), (407, 434, 503), (503, 434, 444), (434, 433, 618), (618, 433, 619), (433, 432, 445), (445, 432, 452), (432, 431, 452), (452, 431, 541), (431, 430, 620), (620, 430, 621), (430, 429, 622), (622, 429, 623), (429, 376, 448), (448, 376, 449), (376, 375, 449), (449, 375, 469), (375, 332, 469), (469, 332, 470), (332, 357, 624), (624, 357, 625), (357, 359, 471), (471, 359, 475), (359, 360, 475), (475, 360, 476), (360, 323, 476), (476, 323, 478), (323, 322, 626), (626, 322, 627), (322, 321, 479), (479, 321, 480), (321, 387, 480), (480, 387, 481), (387, 388, 481), (481, 388, 508), (388, 395, 628), (628, 395, 629), (395, 373, 509), (509, 373, 456), (373, 382, 456), (456, 382, 455), (382, 380, 630), (630, 380, 631), (380, 378, 458), (458, 378, 483), (378, 377, 483), (483, 377, 484), (377, 344, 632), (632, 344, 633), (344, 343, 512), (512, 343, 513), (343, 341, 513), (513, 341, 514), (439, 317, 316, 440), (314, 313, 312), (635, 634, 315), (311, 310, 309), (278, 277, 276), (278, 279, 277), (439, 440, 560, 561, 587, 588, 504, 505), (1, 0, 124, 123), (317, 393, 316), (440, 439, 638, 639), (641, 124, 647, 649), (317, 439, 636, 642), (440, 316, 641, 637), (316, 124, 641), (439, 440, 637, 636), (123, 317, 642), (645, 646, 648, 650, 643, 644, 649, 647), (642, 636, 643, 650), (1, 123, 648, 646), (636, 637, 644, 643), (123, 642, 650, 648), (637, 641, 649, 644), (0, 1, 646, 645), (124, 0, 645, 647), (641, 642, 651, 654), (654, 651, 652, 653), (124, 641, 654, 653), (642, 123, 652, 651), (123, 124, 653, 652)])
me_robotchassis_001.use_remesh_fix_poles = True
me_robotchassis_001.use_remesh_preserve_attributes = False
me_robotchassis_001.use_mirror_vertex_groups = False
me_robotchassis_001.update()

# ---- objects
ob_main2 = bpy.data.objects.new('main2', me_robotchassis_001)

# ---- transforms, parenting, visibility, modifiers, constraints
ob_main2.location = (-1.881, -15.95, 46.27)
ob_main2.rotation_euler = (3.142, 1.571, 0.0)
ob_main2.lineart.crease_threshold = 0.0

# ---- collection membership
col_robot.objects.link(ob_main2)

# ---- scene / render settings (as saved in the file)
scene.frame_start = 1; scene.frame_end = 250; scene.frame_set(1)
scene.render.engine = 'BLENDER_EEVEE_NEXT'
scene.cycles.use_denoising = False
scene.cycles.samples = 128
scene.cycles.sampling_pattern = 'TABULATED_SOBOL'
scene.cycles.use_adaptive_sampling = False
scene.cycles.use_light_tree = False
scene.view_settings.view_transform = 'Filmic'
scene.unit_settings.scale_length = 0.001
bpy.context.view_layer.update()

# ---- added for rendering (the .blend has no active camera and no usable light): camera, sun
cam_auto = bpy.data.cameras.new('AutoCamera')
cam_auto.lens = 50.0
cam_auto.sensor_width = 36.0
cam_auto.clip_end = 1658.06
ob_auto_camera = bpy.data.objects.new('AutoCamera', cam_auto)
scene.collection.objects.link(ob_auto_camera)
ob_auto_camera.location = (90.5846, -135.655, 110.801)
ob_auto_camera.rotation_euler = (1.09748, -7.21219e-08, 0.694738)
scene.camera = ob_auto_camera
light_auto_sun = bpy.data.lights.new('AutoSun', 'SUN')
light_auto_sun.energy = 3.0
light_auto_sun.angle = 0.0523599
ob_auto_sun = bpy.data.objects.new('AutoSun', light_auto_sun)
scene.collection.objects.link(ob_auto_sun)
ob_auto_sun.rotation_euler = (0.872665, 0.174533, 0.523599)
bpy.context.view_layer.update()
